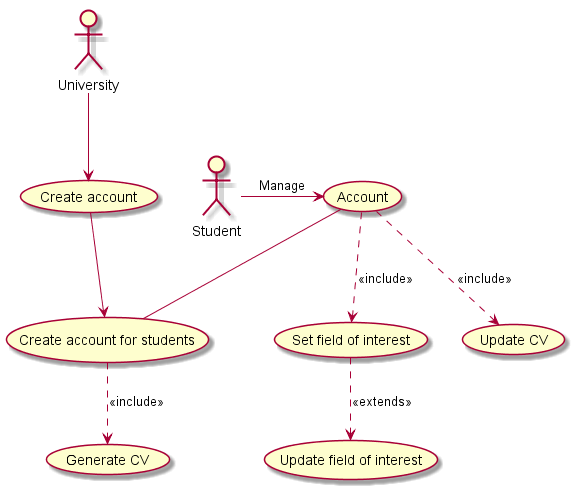

The diagram above was rendered by PlantUML. Its source (embedded in the PNG):
@startuml
Student->(Account):Manage
(Account)..>(Update CV): <<include>>
(Account)
University -->(Create account)
(Create account)-->(Create account for students)
(Account)--(Create account for students)
(Create account for students)..>(Generate CV):<<include>>
(Account)..>(Set field of interest):<<include>>
(Set field of interest)..>(Update field of interest):<<extends>>
@enduml